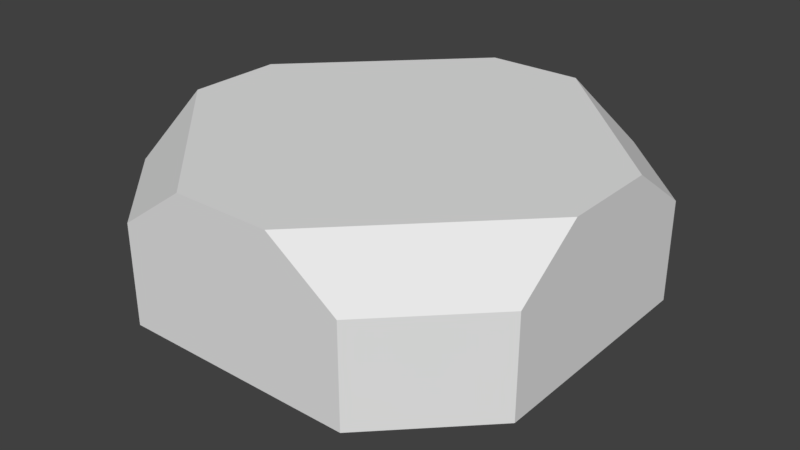 # Source: MiningProbe.blend  (saved by Blender 2.78.0; exported with 4.5.12 LTS)
import bpy
from mathutils import Matrix  # noqa: F401  (used for matrix-valued properties, if any)

bpy.ops.wm.read_factory_settings(use_empty=True)
scene = bpy.context.scene
scene.name = 'Scene'

# ---- collections
col_collection_1 = bpy.data.collections.new('Collection 1'); scene.collection.children.link(col_collection_1)

# ---- materials (node trees are filled in below, after node groups)
mat_minermain = bpy.data.materials.new('MinerMain')
mat_minermain.alpha_threshold = 0.0
mat_minermain.use_transparent_shadow = False
mat_minermain.roughness = 0.5
mat_thruster = bpy.data.materials.new('Thruster')
mat_thruster.alpha_threshold = 0.0
mat_thruster.use_transparent_shadow = False
mat_thruster.diffuse_color = (0.8, 0.7965, 0.07587, 1.0)
mat_thruster.roughness = 0.5

# ---- material node trees

# ---- world
world_world = bpy.data.worlds.new('World'); scene.world = world_world
world_world.color = (0.05088, 0.05088, 0.05088)
world_world.use_sun_shadow = False
world_world.sun_shadow_jitter_overblur = 0.0
world_world.cycles.sampling_method = 'MANUAL'

# ---- meshes
me_cube_001 = bpy.data.meshes.new('Cube.001')
me_cube_001.from_pydata([(-0.4128, -0.6506, 0.1307), (-0.6506, -0.4128, 0.1307), (0.6506, -0.4128, 0.1307), (0.4128, -0.6506, 0.1307), (-1.0, -0.5575, 0.6001), (-1.0, -0.23, 0.8317), (-0.23, -1.0, 0.8317), (-0.5575, -1.0, 0.6001), (0.5575, -1.0, 0.6001), (0.23, -1.0, 0.8317), (1.0, -0.23, 0.8317), (1.0, -0.5575, 0.6001), (-1.0, -0.5575, 0.1307), (-0.5575, -1.0, 0.1307), (0.5575, -1.0, 0.1307), (1.0, -0.5575, 0.1307), (-0.5085, -0.1421, 0.009811), (0.5085, -0.1421, 0.009811), (-0.5085, -0.3539, 0.009811), (-0.3539, -0.5085, 0.009811), (0.3539, -0.5085, 0.009811), (0.5085, -0.3539, 0.009811), (-0.6506, -0.4128, -0.06905), (-0.4128, -0.6506, -0.06905), (0.4128, -0.6506, -0.06905), (0.6506, -0.4128, -0.06905), (-1.0, 0.0, 0.8317), (1.0, 0.0, 0.8317), (1.0, 0.0, 0.1307), (-0.6506, 0.0, 0.1307), (-0.4128, 0.6506, 0.1307), (-0.6506, 0.4128, 0.1307), (0.6506, 0.4128, 0.1307), (0.4128, 0.6506, 0.1307), (-1.0, 0.5575, 0.6001), (-1.0, 0.23, 0.8317), (-0.23, 1.0, 0.8317), (-0.5575, 1.0, 0.6001), (0.5575, 1.0, 0.6001), (0.23, 1.0, 0.8317), (1.0, 0.23, 0.8317), (1.0, 0.5575, 0.6001), (-1.0, 0.5575, 0.1307), (-0.5575, 1.0, 0.1307), (0.5575, 1.0, 0.1307), (1.0, 0.5575, 0.1307), (-1.0, 0.0, 0.1307), (0.6506, 0.0, 0.1307), (-0.5085, 0.1421, 0.009811), (0.5085, 0.1421, 0.009811), (-0.5085, 0.3539, 0.009811), (-0.3539, 0.5085, 0.009811), (0.3539, 0.5085, 0.009811), (0.5085, 0.3539, 0.009811), (-0.6506, 0.0, -0.06905), (0.6506, 0.0, -0.06905), (-0.6506, 0.4128, -0.06905), (-0.4128, 0.6506, -0.06905), (0.4128, 0.6506, -0.06905), (0.6506, 0.4128, -0.06905)], [], [(8, 14, 15, 11), (13, 7, 4, 12), (14, 8, 9, 6, 7, 13), (12, 4, 5, 26, 46), (28, 27, 10, 11, 15), (47, 2, 25, 55), (6, 5, 4, 7), (10, 9, 8, 11), (27, 26, 5, 6, 9, 10), (1, 0, 13, 12), (3, 2, 15, 14), (29, 1, 12, 46), (2, 47, 28, 15), (0, 3, 14, 13), (16, 17, 21, 20, 19, 18), (2, 3, 24, 25), (3, 0, 23, 24), (1, 29, 54, 22), (0, 1, 22, 23), (17, 16, 54, 55), (18, 19, 23, 22), (20, 21, 25, 24), (16, 18, 22, 54), (21, 17, 55, 25), (19, 20, 24, 23), (38, 41, 45, 44), (43, 42, 34, 37), (44, 43, 37, 36, 39, 38), (42, 46, 26, 35, 34), (28, 45, 41, 40, 27), (47, 55, 59, 32), (36, 37, 34, 35), (40, 41, 38, 39), (27, 40, 39, 36, 35, 26), (31, 42, 43, 30), (33, 44, 45, 32), (29, 46, 42, 31), (32, 45, 28, 47), (30, 43, 44, 33), (48, 50, 51, 52, 53, 49), (32, 59, 58, 33), (29, 54, 55, 47), (33, 58, 57, 30), (31, 56, 54, 29), (30, 57, 56, 31), (49, 55, 54, 48), (50, 56, 57, 51), (52, 58, 59, 53), (48, 54, 56, 50), (53, 59, 55, 49), (51, 57, 58, 52)])
me_cube_001.polygons.foreach_set('material_index', [0, 0, 0, 0, 0, 0, 0, 0, 0, 0, 0, 0, 0, 0, 1, 0, 0, 0, 0, 0, 0, 0, 0, 0, 0, 0, 0, 0, 0, 0, 0, 0, 0, 0, 0, 0, 0, 0, 0, 1, 0, 0, 0, 0, 0, 0, 0, 0, 0, 0, 0])
me_cube_001.materials.append(mat_minermain)
me_cube_001.materials.append(mat_thruster)
me_cube_001.use_remesh_preserve_volume = False
me_cube_001.use_remesh_preserve_attributes = False
me_cube_001.use_mirror_vertex_groups = False
me_cube_001.update()

# ---- objects
ob_dronemain = bpy.data.objects.new('DroneMain', me_cube_001)

# ---- transforms, parenting, visibility, modifiers, constraints
ob_dronemain.location = (0.0, 0.0, 0.0)
ob_dronemain.lineart.crease_threshold = 0.0

# ---- collection membership
col_collection_1.objects.link(ob_dronemain)

# ---- scene / render settings (as saved in the file)
scene.frame_start = 1; scene.frame_end = 250; scene.frame_set(1)
scene.render.engine = 'BLENDER_EEVEE_NEXT'
scene.render.resolution_percentage = 50
scene.render.dither_intensity = 0.0
scene.cycles.use_denoising = False
scene.cycles.samples = 128
scene.cycles.sampling_pattern = 'TABULATED_SOBOL'
scene.cycles.light_sampling_threshold = 0.0
scene.cycles.use_adaptive_sampling = False
scene.cycles.use_light_tree = False
scene.cycles.blur_glossy = 0.0
scene.cycles.sample_clamp_indirect = 0.0
scene.view_settings.view_transform = 'Standard'
bpy.context.view_layer.update()

# ---- added for rendering (the .blend has no active camera and no usable light): camera, sun
cam_auto = bpy.data.cameras.new('AutoCamera')
cam_auto.lens = 50.0
cam_auto.sensor_width = 36.0
cam_auto.clip_end = 1000.0
ob_auto_camera = bpy.data.objects.new('AutoCamera', cam_auto)
scene.collection.objects.link(ob_auto_camera)
ob_auto_camera.location = (2.74643, -3.29572, 2.57847)
ob_auto_camera.rotation_euler = (1.09748, -7.21219e-08, 0.694738)
scene.camera = ob_auto_camera
light_auto_sun = bpy.data.lights.new('AutoSun', 'SUN')
light_auto_sun.energy = 3.0
light_auto_sun.angle = 0.0523599
ob_auto_sun = bpy.data.objects.new('AutoSun', light_auto_sun)
scene.collection.objects.link(ob_auto_sun)
ob_auto_sun.rotation_euler = (0.872665, 0.174533, 0.523599)
bpy.context.view_layer.update()
